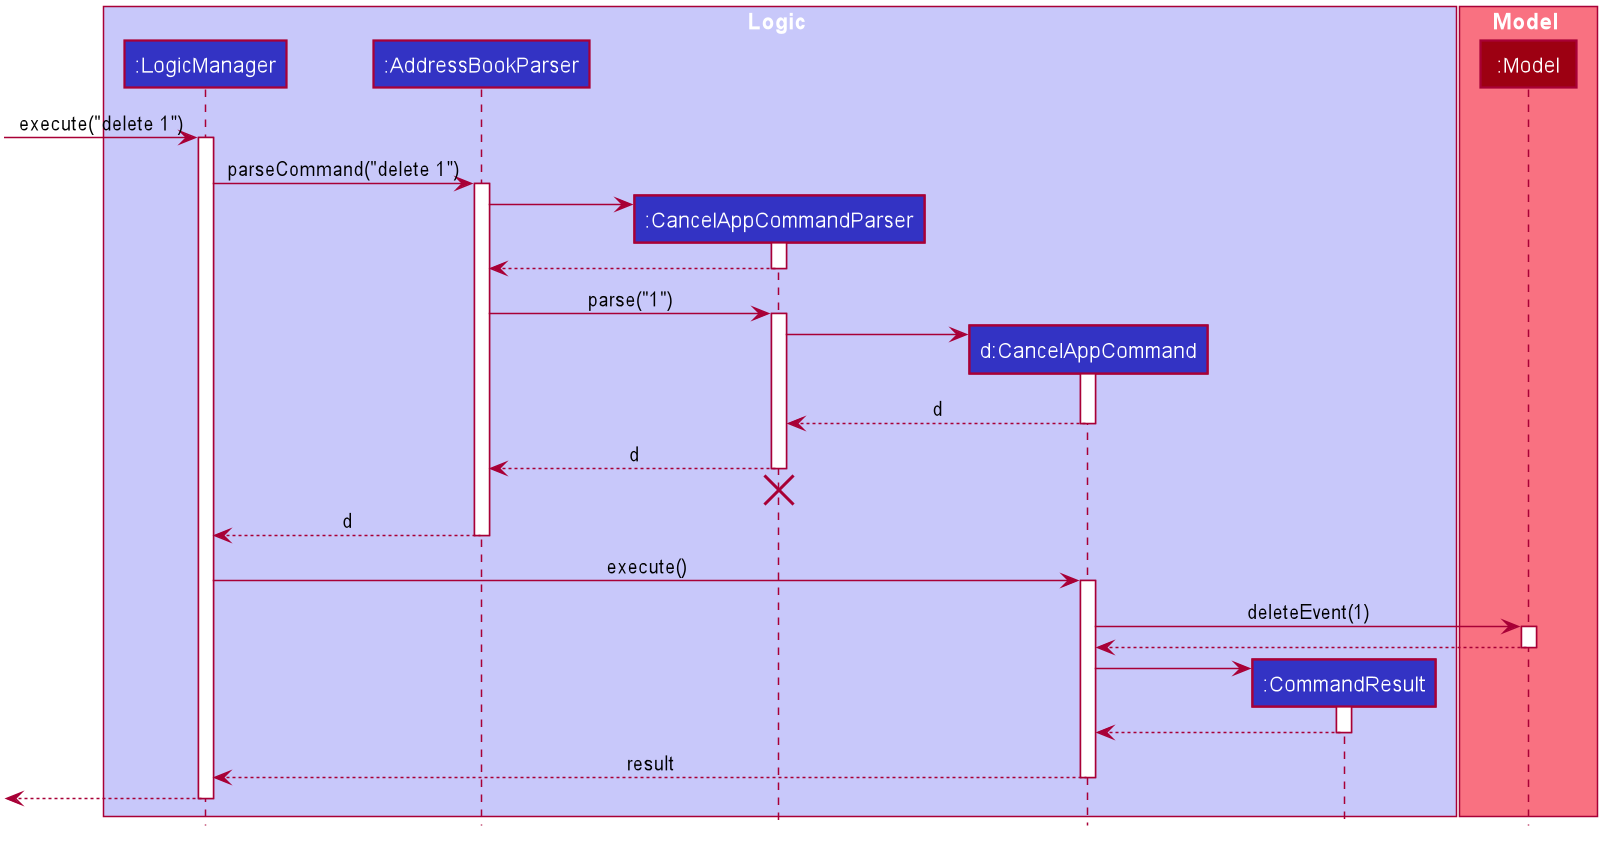

The diagram above was rendered by PlantUML. Its source (embedded in the PNG):
@startuml








skinparam BackgroundColor #FFFFFFF

skinparam Shadowing false

skinparam Class {
    FontColor #FFFFFF
    BorderThickness 1
    BorderColor #FFFFFF
    StereotypeFontColor #FFFFFF
    FontName Arial
}

skinparam Actor {
    BorderColor #000000
    Color #000000
    FontName Arial
}

skinparam Sequence {
    MessageAlign center
    BoxFontSize 15
    BoxPadding 0
    BoxFontColor #FFFFFF
    FontName Arial
}

skinparam Participant {
    FontColor #FFFFFFF
    Padding 20
}

skinparam MinClassWidth 50
skinparam ParticipantPadding 10
skinparam Shadowing false
skinparam DefaultTextAlignment center
skinparam packageStyle Rectangle

hide footbox
hide members
hide circle

box Logic #C8C8FA
participant ":LogicManager" as LogicManager #3333C4
participant ":AddressBookParser" as AddressBookParser #3333C4
participant ":CancelAppCommandParser" as CancelAppCommandParser #3333C4
participant "d:CancelAppCommand" as CancelAppCommand #3333C4
participant ":CommandResult" as CommandResult #3333C4
end box

box Model #F97181
participant ":Model" as Model #9D0012
end box

[-> LogicManager : execute("delete 1")
activate LogicManager

LogicManager -> AddressBookParser : parseCommand("delete 1")
activate AddressBookParser

create CancelAppCommandParser
AddressBookParser -> CancelAppCommandParser
activate CancelAppCommandParser

CancelAppCommandParser --> AddressBookParser
deactivate CancelAppCommandParser

AddressBookParser -> CancelAppCommandParser : parse("1")
activate CancelAppCommandParser

create CancelAppCommand
CancelAppCommandParser -> CancelAppCommand
activate CancelAppCommand

CancelAppCommand --> CancelAppCommandParser : d
deactivate CancelAppCommand

CancelAppCommandParser --> AddressBookParser : d
deactivate CancelAppCommandParser
CancelAppCommandParser -[hidden]-> AddressBookParser
destroy CancelAppCommandParser

AddressBookParser --> LogicManager : d
deactivate AddressBookParser

LogicManager -> CancelAppCommand : execute()
activate CancelAppCommand

CancelAppCommand -> Model : deleteEvent(1)
activate Model

Model --> CancelAppCommand
deactivate Model

create CommandResult
CancelAppCommand -> CommandResult
activate CommandResult

CommandResult --> CancelAppCommand
deactivate CommandResult

CancelAppCommand --> LogicManager : result
deactivate CancelAppCommand

[<--LogicManager
deactivate LogicManager
@enduml